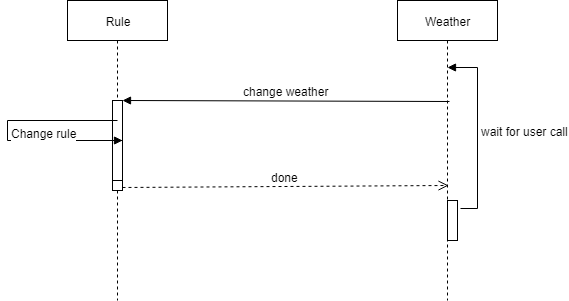

The diagram above was exported from draw.io. Its source (the exported page's mxGraphModel, read from the mxfile embedded in the PNG):
<mxGraphModel dx="1394" dy="747" grid="1" gridSize="10" guides="1" tooltips="1" connect="1" arrows="1" fold="1" page="1" pageScale="1" pageWidth="850" pageHeight="1100" math="0" shadow="0">
  <root>
    <mxCell id="rk_A-uOEug_WftFB7evc-0" />
    <mxCell id="rk_A-uOEug_WftFB7evc-1" parent="rk_A-uOEug_WftFB7evc-0" />
    <mxCell id="6EAYRVbzyNiA0P65e-yY-0" value="Rule" style="shape=umlLifeline;perimeter=lifelinePerimeter;whiteSpace=wrap;html=1;container=1;collapsible=0;recursiveResize=0;outlineConnect=0;" vertex="1" parent="rk_A-uOEug_WftFB7evc-1">
      <mxGeometry x="240" y="140" width="100" height="300" as="geometry" />
    </mxCell>
    <mxCell id="tnnCv9RsXA-65bxLJw1A-0" value="" style="html=1;points=[];perimeter=orthogonalPerimeter;" vertex="1" parent="6EAYRVbzyNiA0P65e-yY-0">
      <mxGeometry x="45" y="100" width="10" height="90" as="geometry" />
    </mxCell>
    <mxCell id="bgRUhf2sJowu1l5gWbj7-2" value="" style="html=1;points=[];perimeter=orthogonalPerimeter;" vertex="1" parent="6EAYRVbzyNiA0P65e-yY-0">
      <mxGeometry x="45" y="140" width="10" height="40" as="geometry" />
    </mxCell>
    <mxCell id="bgRUhf2sJowu1l5gWbj7-3" value="Change rule" style="edgeStyle=orthogonalEdgeStyle;html=1;align=left;spacingLeft=2;endArrow=block;rounded=0;entryX=1;entryY=0;" edge="1" parent="6EAYRVbzyNiA0P65e-yY-0" target="bgRUhf2sJowu1l5gWbj7-2">
      <mxGeometry relative="1" as="geometry">
        <mxPoint x="50" y="120" as="sourcePoint" />
        <Array as="points">
          <mxPoint x="-60" y="120" />
          <mxPoint x="-60" y="140" />
        </Array>
      </mxGeometry>
    </mxCell>
    <mxCell id="6EAYRVbzyNiA0P65e-yY-1" value="Weather" style="html=1;points=[];perimeter=orthogonalPerimeter;shape=umlLifeline;participant=label;fontFamily=Helvetica;fontSize=12;fontColor=#000000;align=center;strokeColor=#000000;fillColor=#ffffff;recursiveResize=0;container=1;collapsible=0;" vertex="1" parent="rk_A-uOEug_WftFB7evc-1">
      <mxGeometry x="570" y="140" width="100" height="300" as="geometry" />
    </mxCell>
    <mxCell id="bgRUhf2sJowu1l5gWbj7-0" value="" style="html=1;points=[];perimeter=orthogonalPerimeter;" vertex="1" parent="6EAYRVbzyNiA0P65e-yY-1">
      <mxGeometry x="50" y="200" width="10" height="40" as="geometry" />
    </mxCell>
    <mxCell id="bgRUhf2sJowu1l5gWbj7-1" value="wait for user call" style="edgeStyle=orthogonalEdgeStyle;html=1;align=left;spacingLeft=2;endArrow=block;rounded=0;entryX=0.5;entryY=0.223;entryDx=0;entryDy=0;entryPerimeter=0;exitX=1.3;exitY=0.2;exitDx=0;exitDy=0;exitPerimeter=0;" edge="1" parent="6EAYRVbzyNiA0P65e-yY-1" source="bgRUhf2sJowu1l5gWbj7-0" target="6EAYRVbzyNiA0P65e-yY-1">
      <mxGeometry relative="1" as="geometry">
        <mxPoint x="55" y="180" as="sourcePoint" />
        <Array as="points">
          <mxPoint x="80" y="208" />
          <mxPoint x="80" y="67" />
        </Array>
      </mxGeometry>
    </mxCell>
    <mxCell id="tnnCv9RsXA-65bxLJw1A-1" value="change weather" style="html=1;verticalAlign=bottom;endArrow=block;entryX=1;entryY=0;exitX=0.52;exitY=0.337;exitDx=0;exitDy=0;exitPerimeter=0;" edge="1" parent="rk_A-uOEug_WftFB7evc-1" source="6EAYRVbzyNiA0P65e-yY-1" target="tnnCv9RsXA-65bxLJw1A-0">
      <mxGeometry relative="1" as="geometry">
        <mxPoint x="664" y="190" as="sourcePoint" />
      </mxGeometry>
    </mxCell>
    <mxCell id="tnnCv9RsXA-65bxLJw1A-2" value="done" style="html=1;verticalAlign=bottom;endArrow=open;dashed=1;endSize=8;exitX=1;exitY=0.95;entryX=0.51;entryY=0.517;entryDx=0;entryDy=0;entryPerimeter=0;" edge="1" parent="rk_A-uOEug_WftFB7evc-1">
      <mxGeometry relative="1" as="geometry">
        <mxPoint x="621" y="325" as="targetPoint" />
        <mxPoint x="295" y="327" as="sourcePoint" />
      </mxGeometry>
    </mxCell>
  </root>
</mxGraphModel>